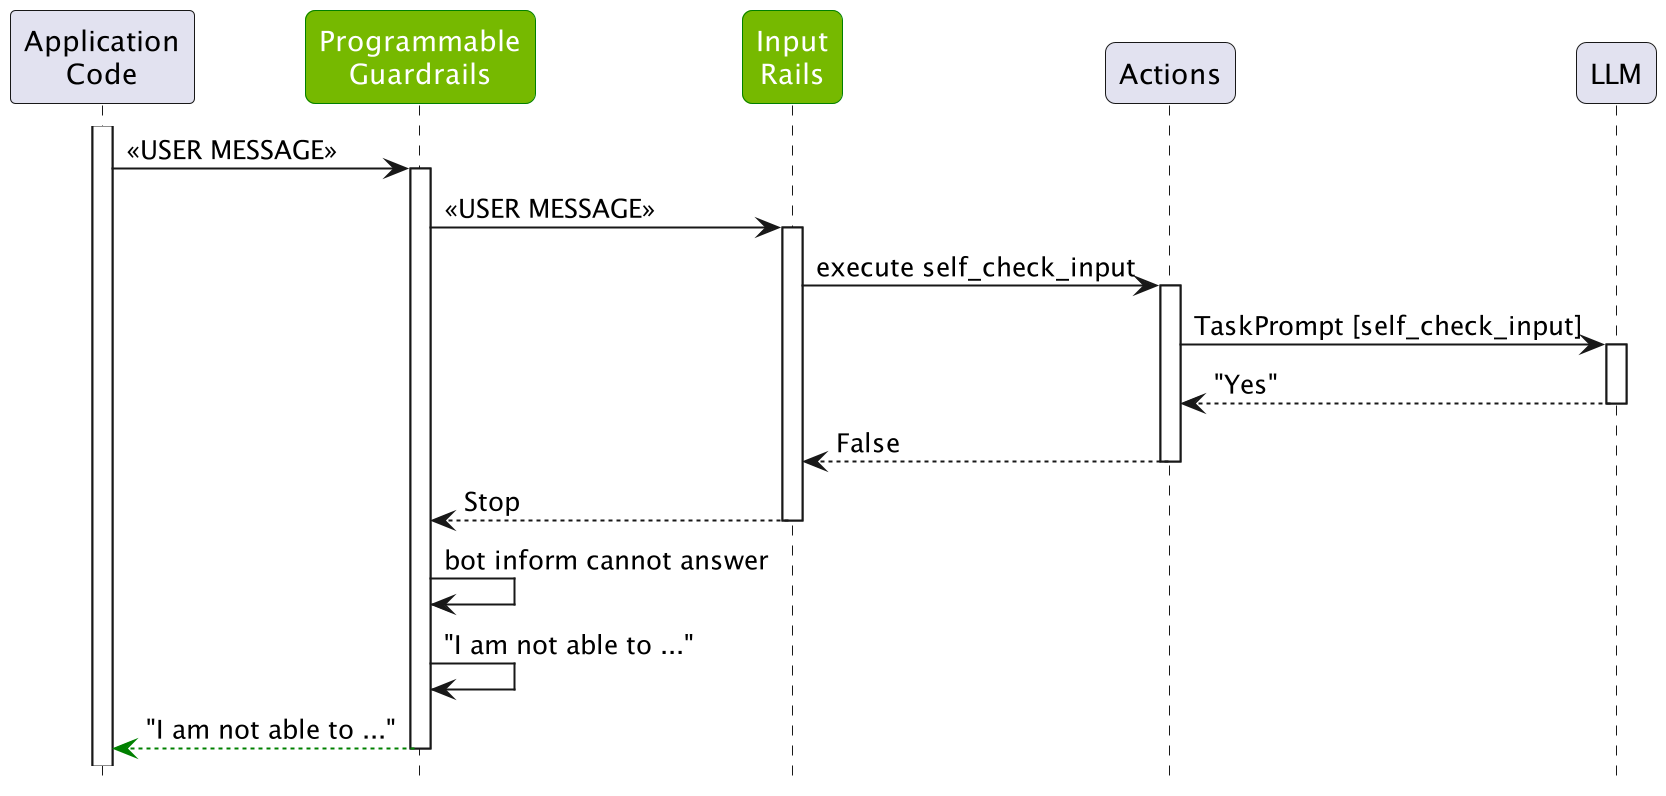

The diagram above was rendered by PlantUML. Its source (embedded in the PNG):
@startuml
participant "Application\nCode" as A

skinparam Participant {
  RoundCorner 10

  BackgroundColor<<LLMRails>> 76b900
  FontColor<<LLMRails>> white
  BorderColor<<LLMRails>> green
}


participant "Programmable\nGuardrails" as LLMRails <<LLMRails>>
participant "Input\nRails" as IR <<LLMRails>>
participant Actions
participant "LLM"


Activate A
A->LLMRails: <<USER MESSAGE>>
activate LLMRails

LLMRails->IR: <<USER MESSAGE>>
activate IR

IR->Actions: execute self_check_input
activate Actions

Actions->LLM: TaskPrompt [self_check_input]
activate LLM
return "Yes"

return False

return Stop

LLMRails->LLMRails: bot inform cannot answer

LLMRails->LLMRails: "I am not able to ..."

return #green "I am not able to ..."


hide footbox
hide stereotype
scale 2
@enduml